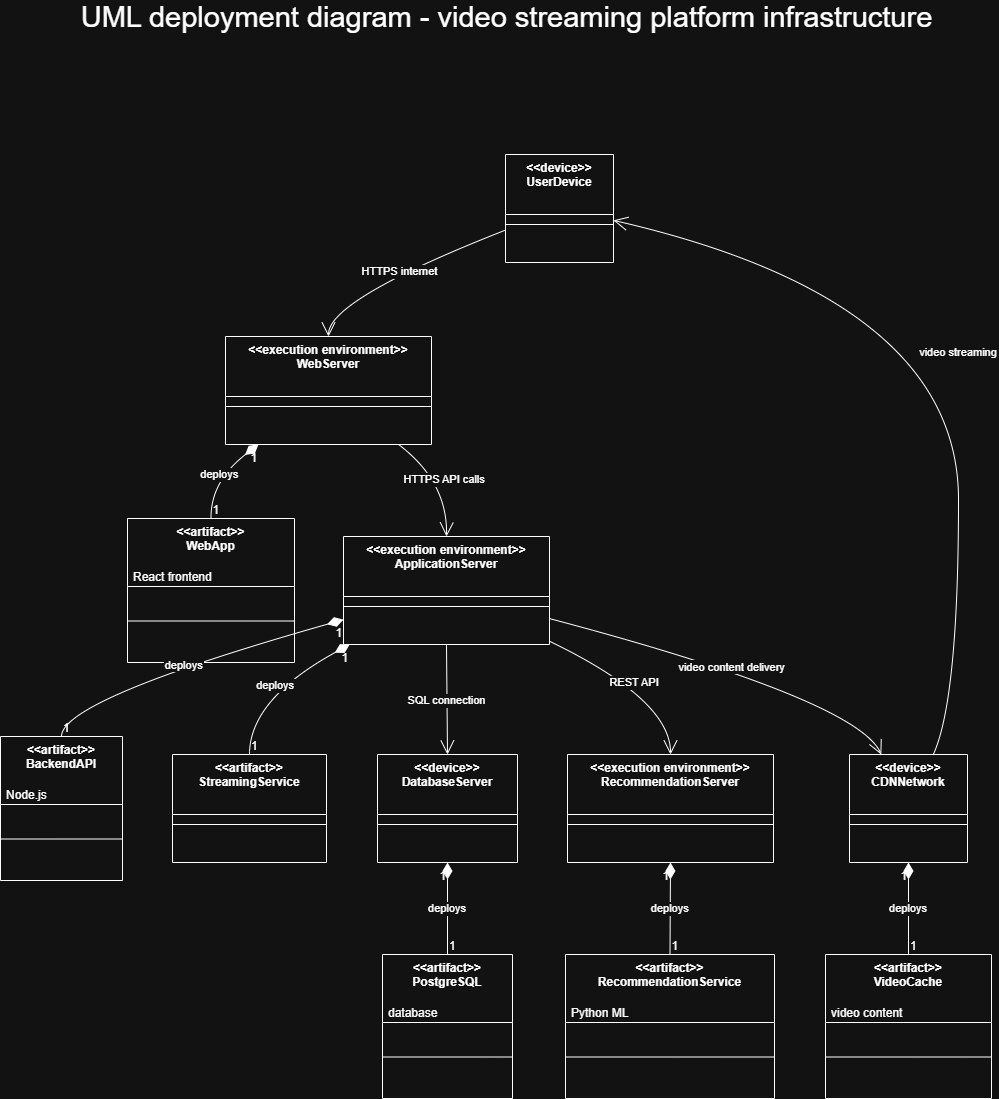

The diagram above was exported from draw.io. Its source (the exported page's mxGraphModel, read from the mxfile embedded in the PNG):
<mxGraphModel dx="571" dy="1088" grid="0" gridSize="10" guides="1" tooltips="1" connect="1" arrows="1" fold="1" page="0" pageScale="1" pageWidth="1169" pageHeight="1654" math="0" shadow="0">
  <root>
    <mxCell id="0" />
    <mxCell id="1" parent="0" />
    <mxCell id="2" parent="1" style="swimlane;fontStyle=1;align=center;verticalAlign=top;childLayout=stackLayout;horizontal=1;startSize=60;horizontalStack=0;resizeParent=1;resizeParentMax=0;resizeLast=0;collapsible=0;marginBottom=0;" value="&lt;&lt;device&gt;&gt;&#10;UserDevice" vertex="1">
      <mxGeometry height="108" width="108" x="513" y="8" as="geometry" />
    </mxCell>
    <mxCell id="3" parent="2" style="line;strokeWidth=1;fillColor=none;align=left;verticalAlign=middle;spacingTop=-1;spacingLeft=3;spacingRight=3;rotatable=0;labelPosition=right;points=[];portConstraint=eastwest;strokeColor=inherit;" vertex="1">
      <mxGeometry height="20" width="108" y="60" as="geometry" />
    </mxCell>
    <mxCell id="4" parent="1" style="swimlane;fontStyle=1;align=center;verticalAlign=top;childLayout=stackLayout;horizontal=1;startSize=60;horizontalStack=0;resizeParent=1;resizeParentMax=0;resizeLast=0;collapsible=0;marginBottom=0;" value="&lt;&lt;execution environment&gt;&gt;&#10;WebServer" vertex="1">
      <mxGeometry height="108" width="206" x="233" y="190" as="geometry" />
    </mxCell>
    <mxCell id="5" parent="4" style="line;strokeWidth=1;fillColor=none;align=left;verticalAlign=middle;spacingTop=-1;spacingLeft=3;spacingRight=3;rotatable=0;labelPosition=right;points=[];portConstraint=eastwest;strokeColor=inherit;" vertex="1">
      <mxGeometry height="20" width="206" y="60" as="geometry" />
    </mxCell>
    <mxCell id="6" parent="1" style="swimlane;fontStyle=1;align=center;verticalAlign=top;childLayout=stackLayout;horizontal=1;startSize=60;horizontalStack=0;resizeParent=1;resizeParentMax=0;resizeLast=0;collapsible=0;marginBottom=0;" value="&lt;&lt;execution environment&gt;&gt;&#10;ApplicationServer" vertex="1">
      <mxGeometry height="108" width="206" x="351" y="390" as="geometry" />
    </mxCell>
    <mxCell id="7" parent="6" style="line;strokeWidth=1;fillColor=none;align=left;verticalAlign=middle;spacingTop=-1;spacingLeft=3;spacingRight=3;rotatable=0;labelPosition=right;points=[];portConstraint=eastwest;strokeColor=inherit;" vertex="1">
      <mxGeometry height="20" width="206" y="60" as="geometry" />
    </mxCell>
    <mxCell id="8" parent="1" style="swimlane;fontStyle=1;align=center;verticalAlign=top;childLayout=stackLayout;horizontal=1;startSize=60;horizontalStack=0;resizeParent=1;resizeParentMax=0;resizeLast=0;collapsible=0;marginBottom=0;" value="&lt;&lt;execution environment&gt;&gt;&#10;RecommendationServer" vertex="1">
      <mxGeometry height="108" width="206" x="575" y="608" as="geometry" />
    </mxCell>
    <mxCell id="9" parent="8" style="line;strokeWidth=1;fillColor=none;align=left;verticalAlign=middle;spacingTop=-1;spacingLeft=3;spacingRight=3;rotatable=0;labelPosition=right;points=[];portConstraint=eastwest;strokeColor=inherit;" vertex="1">
      <mxGeometry height="20" width="206" y="60" as="geometry" />
    </mxCell>
    <mxCell id="10" parent="1" style="swimlane;fontStyle=1;align=center;verticalAlign=top;childLayout=stackLayout;horizontal=1;startSize=60;horizontalStack=0;resizeParent=1;resizeParentMax=0;resizeLast=0;collapsible=0;marginBottom=0;" value="&lt;&lt;device&gt;&gt;&#10;DatabaseServer" vertex="1">
      <mxGeometry height="108" width="140" x="385" y="608" as="geometry" />
    </mxCell>
    <mxCell id="11" parent="10" style="line;strokeWidth=1;fillColor=none;align=left;verticalAlign=middle;spacingTop=-1;spacingLeft=3;spacingRight=3;rotatable=0;labelPosition=right;points=[];portConstraint=eastwest;strokeColor=inherit;" vertex="1">
      <mxGeometry height="20" width="140" y="60" as="geometry" />
    </mxCell>
    <mxCell id="12" parent="1" style="swimlane;fontStyle=1;align=center;verticalAlign=top;childLayout=stackLayout;horizontal=1;startSize=60;horizontalStack=0;resizeParent=1;resizeParentMax=0;resizeLast=0;collapsible=0;marginBottom=0;" value="&lt;&lt;device&gt;&gt;&#10;CDNNetwork" vertex="1">
      <mxGeometry height="108" width="118" x="857" y="608" as="geometry" />
    </mxCell>
    <mxCell id="13" parent="12" style="line;strokeWidth=1;fillColor=none;align=left;verticalAlign=middle;spacingTop=-1;spacingLeft=3;spacingRight=3;rotatable=0;labelPosition=right;points=[];portConstraint=eastwest;strokeColor=inherit;" vertex="1">
      <mxGeometry height="20" width="118" y="60" as="geometry" />
    </mxCell>
    <mxCell id="14" parent="1" style="swimlane;fontStyle=1;align=center;verticalAlign=top;childLayout=stackLayout;horizontal=1;startSize=68;horizontalStack=0;resizeParent=1;resizeParentMax=0;resizeLast=0;collapsible=0;marginBottom=0;" value="&lt;&lt;artifact&gt;&gt;&#10;WebApp" vertex="1">
      <mxGeometry height="144" width="167" x="135" y="372" as="geometry" />
    </mxCell>
    <mxCell id="15" parent="14" style="text;strokeColor=none;fillColor=none;align=left;verticalAlign=top;spacingLeft=4;spacingRight=4;overflow=hidden;rotatable=0;points=[[0,0.5],[1,0.5]];portConstraint=eastwest;" value="React frontend" vertex="1">
      <mxGeometry height="45" width="167" y="45" as="geometry" />
    </mxCell>
    <mxCell id="16" parent="14" style="line;strokeWidth=1;fillColor=none;align=left;verticalAlign=middle;spacingTop=-1;spacingLeft=3;spacingRight=3;rotatable=0;labelPosition=right;points=[];portConstraint=eastwest;strokeColor=inherit;" vertex="1">
      <mxGeometry height="23" width="167" y="91" as="geometry" />
    </mxCell>
    <mxCell id="17" parent="1" style="swimlane;fontStyle=1;align=center;verticalAlign=top;childLayout=stackLayout;horizontal=1;startSize=68;horizontalStack=0;resizeParent=1;resizeParentMax=0;resizeLast=0;collapsible=0;marginBottom=0;" value="&lt;&lt;artifact&gt;&gt;&#10;BackendAPI" vertex="1">
      <mxGeometry height="144" width="122" x="8" y="590" as="geometry" />
    </mxCell>
    <mxCell id="18" parent="17" style="text;strokeColor=none;fillColor=none;align=left;verticalAlign=top;spacingLeft=4;spacingRight=4;overflow=hidden;rotatable=0;points=[[0,0.5],[1,0.5]];portConstraint=eastwest;" value="Node.js" vertex="1">
      <mxGeometry height="45" width="122" y="45" as="geometry" />
    </mxCell>
    <mxCell id="19" parent="17" style="line;strokeWidth=1;fillColor=none;align=left;verticalAlign=middle;spacingTop=-1;spacingLeft=3;spacingRight=3;rotatable=0;labelPosition=right;points=[];portConstraint=eastwest;strokeColor=inherit;" vertex="1">
      <mxGeometry height="23" width="122" y="91" as="geometry" />
    </mxCell>
    <mxCell id="20" parent="1" style="swimlane;fontStyle=1;align=center;verticalAlign=top;childLayout=stackLayout;horizontal=1;startSize=60;horizontalStack=0;resizeParent=1;resizeParentMax=0;resizeLast=0;collapsible=0;marginBottom=0;" value="&lt;&lt;artifact&gt;&gt;&#10;StreamingService" vertex="1">
      <mxGeometry height="108" width="154" x="180" y="608" as="geometry" />
    </mxCell>
    <mxCell id="21" parent="20" style="line;strokeWidth=1;fillColor=none;align=left;verticalAlign=middle;spacingTop=-1;spacingLeft=3;spacingRight=3;rotatable=0;labelPosition=right;points=[];portConstraint=eastwest;strokeColor=inherit;" vertex="1">
      <mxGeometry height="20" width="154" y="60" as="geometry" />
    </mxCell>
    <mxCell id="22" parent="1" style="swimlane;fontStyle=1;align=center;verticalAlign=top;childLayout=stackLayout;horizontal=1;startSize=68;horizontalStack=0;resizeParent=1;resizeParentMax=0;resizeLast=0;collapsible=0;marginBottom=0;" value="&lt;&lt;artifact&gt;&gt;&#10;RecommendationService" vertex="1">
      <mxGeometry height="144" width="209" x="573" y="808" as="geometry" />
    </mxCell>
    <mxCell id="23" parent="22" style="text;strokeColor=none;fillColor=none;align=left;verticalAlign=top;spacingLeft=4;spacingRight=4;overflow=hidden;rotatable=0;points=[[0,0.5],[1,0.5]];portConstraint=eastwest;" value="Python ML" vertex="1">
      <mxGeometry height="45" width="209" y="45" as="geometry" />
    </mxCell>
    <mxCell id="24" parent="22" style="line;strokeWidth=1;fillColor=none;align=left;verticalAlign=middle;spacingTop=-1;spacingLeft=3;spacingRight=3;rotatable=0;labelPosition=right;points=[];portConstraint=eastwest;strokeColor=inherit;" vertex="1">
      <mxGeometry height="23" width="209" y="91" as="geometry" />
    </mxCell>
    <mxCell id="25" parent="1" style="swimlane;fontStyle=1;align=center;verticalAlign=top;childLayout=stackLayout;horizontal=1;startSize=68;horizontalStack=0;resizeParent=1;resizeParentMax=0;resizeLast=0;collapsible=0;marginBottom=0;" value="&lt;&lt;artifact&gt;&gt;&#10;PostgreSQL" vertex="1">
      <mxGeometry height="144" width="130" x="390" y="808" as="geometry" />
    </mxCell>
    <mxCell id="26" parent="25" style="text;strokeColor=none;fillColor=none;align=left;verticalAlign=top;spacingLeft=4;spacingRight=4;overflow=hidden;rotatable=0;points=[[0,0.5],[1,0.5]];portConstraint=eastwest;" value="database" vertex="1">
      <mxGeometry height="45" width="130" y="45" as="geometry" />
    </mxCell>
    <mxCell id="27" parent="25" style="line;strokeWidth=1;fillColor=none;align=left;verticalAlign=middle;spacingTop=-1;spacingLeft=3;spacingRight=3;rotatable=0;labelPosition=right;points=[];portConstraint=eastwest;strokeColor=inherit;" vertex="1">
      <mxGeometry height="23" width="130" y="91" as="geometry" />
    </mxCell>
    <mxCell id="28" parent="1" style="swimlane;fontStyle=1;align=center;verticalAlign=top;childLayout=stackLayout;horizontal=1;startSize=68;horizontalStack=0;resizeParent=1;resizeParentMax=0;resizeLast=0;collapsible=0;marginBottom=0;" value="&lt;&lt;artifact&gt;&gt;&#10;VideoCache" vertex="1">
      <mxGeometry height="144" width="166" x="833" y="808" as="geometry" />
    </mxCell>
    <mxCell id="29" parent="28" style="text;strokeColor=none;fillColor=none;align=left;verticalAlign=top;spacingLeft=4;spacingRight=4;overflow=hidden;rotatable=0;points=[[0,0.5],[1,0.5]];portConstraint=eastwest;" value="video content" vertex="1">
      <mxGeometry height="45" width="166" y="45" as="geometry" />
    </mxCell>
    <mxCell id="30" parent="28" style="line;strokeWidth=1;fillColor=none;align=left;verticalAlign=middle;spacingTop=-1;spacingLeft=3;spacingRight=3;rotatable=0;labelPosition=right;points=[];portConstraint=eastwest;strokeColor=inherit;" vertex="1">
      <mxGeometry height="23" width="166" y="91" as="geometry" />
    </mxCell>
    <mxCell id="31" edge="1" parent="1" source="4" style="curved=1;startArrow=diamondThin;startSize=14;startFill=1;endArrow=none;exitX=0.16;exitY=1;entryX=0.5;entryY=0;" target="14" value="deploys">
      <mxGeometry relative="1" as="geometry">
        <Array as="points">
          <mxPoint x="218" y="335" />
        </Array>
      </mxGeometry>
    </mxCell>
    <mxCell id="32" parent="31" style="edgeLabel;resizable=0;labelBackgroundColor=none;fontSize=12;align=right;verticalAlign=top;" value="1" vertex="1">
      <mxGeometry relative="1" x="-1" as="geometry" />
    </mxCell>
    <mxCell id="33" parent="31" style="edgeLabel;resizable=0;labelBackgroundColor=none;fontSize=12;align=left;verticalAlign=bottom;" value="1" vertex="1">
      <mxGeometry relative="1" x="1" as="geometry" />
    </mxCell>
    <mxCell id="34" edge="1" parent="1" source="6" style="curved=1;startArrow=diamondThin;startSize=14;startFill=1;endArrow=none;exitX=0;exitY=0.77;entryX=0.5;entryY=0;" target="17" value="deploys">
      <mxGeometry relative="1" as="geometry">
        <Array as="points">
          <mxPoint x="69" y="553" />
        </Array>
      </mxGeometry>
    </mxCell>
    <mxCell id="35" parent="34" style="edgeLabel;resizable=0;labelBackgroundColor=none;fontSize=12;align=right;verticalAlign=top;" value="1" vertex="1">
      <mxGeometry relative="1" x="-1" as="geometry" />
    </mxCell>
    <mxCell id="36" parent="34" style="edgeLabel;resizable=0;labelBackgroundColor=none;fontSize=12;align=left;verticalAlign=bottom;" value="1" vertex="1">
      <mxGeometry relative="1" x="1" as="geometry" />
    </mxCell>
    <mxCell id="37" edge="1" parent="1" source="6" style="curved=1;startArrow=diamondThin;startSize=14;startFill=1;endArrow=none;exitX=0.03;exitY=1;entryX=0.5;entryY=0;" target="20" value="deploys">
      <mxGeometry relative="1" as="geometry">
        <Array as="points">
          <mxPoint x="257" y="553" />
        </Array>
      </mxGeometry>
    </mxCell>
    <mxCell id="38" parent="37" style="edgeLabel;resizable=0;labelBackgroundColor=none;fontSize=12;align=right;verticalAlign=top;" value="1" vertex="1">
      <mxGeometry relative="1" x="-1" as="geometry" />
    </mxCell>
    <mxCell id="39" parent="37" style="edgeLabel;resizable=0;labelBackgroundColor=none;fontSize=12;align=left;verticalAlign=bottom;" value="1" vertex="1">
      <mxGeometry relative="1" x="1" as="geometry" />
    </mxCell>
    <mxCell id="40" edge="1" parent="1" source="8" style="curved=1;startArrow=diamondThin;startSize=14;startFill=1;endArrow=none;exitX=0.5;exitY=1;entryX=0.5;entryY=0;" target="22" value="deploys">
      <mxGeometry relative="1" as="geometry">
        <Array as="points" />
      </mxGeometry>
    </mxCell>
    <mxCell id="41" parent="40" style="edgeLabel;resizable=0;labelBackgroundColor=none;fontSize=12;align=right;verticalAlign=top;" value="1" vertex="1">
      <mxGeometry relative="1" x="-1" as="geometry" />
    </mxCell>
    <mxCell id="42" parent="40" style="edgeLabel;resizable=0;labelBackgroundColor=none;fontSize=12;align=left;verticalAlign=bottom;" value="1" vertex="1">
      <mxGeometry relative="1" x="1" as="geometry" />
    </mxCell>
    <mxCell id="43" edge="1" parent="1" source="10" style="curved=1;startArrow=diamondThin;startSize=14;startFill=1;endArrow=none;exitX=0.5;exitY=1;entryX=0.5;entryY=0;" target="25" value="deploys">
      <mxGeometry relative="1" as="geometry">
        <Array as="points" />
      </mxGeometry>
    </mxCell>
    <mxCell id="44" parent="43" style="edgeLabel;resizable=0;labelBackgroundColor=none;fontSize=12;align=right;verticalAlign=top;" value="1" vertex="1">
      <mxGeometry relative="1" x="-1" as="geometry" />
    </mxCell>
    <mxCell id="45" parent="43" style="edgeLabel;resizable=0;labelBackgroundColor=none;fontSize=12;align=left;verticalAlign=bottom;" value="1" vertex="1">
      <mxGeometry relative="1" x="1" as="geometry" />
    </mxCell>
    <mxCell id="46" edge="1" parent="1" source="12" style="curved=1;startArrow=diamondThin;startSize=14;startFill=1;endArrow=none;exitX=0.5;exitY=1;entryX=0.5;entryY=0;" target="28" value="deploys">
      <mxGeometry relative="1" as="geometry">
        <Array as="points" />
      </mxGeometry>
    </mxCell>
    <mxCell id="47" parent="46" style="edgeLabel;resizable=0;labelBackgroundColor=none;fontSize=12;align=right;verticalAlign=top;" value="1" vertex="1">
      <mxGeometry relative="1" x="-1" as="geometry" />
    </mxCell>
    <mxCell id="48" parent="46" style="edgeLabel;resizable=0;labelBackgroundColor=none;fontSize=12;align=left;verticalAlign=bottom;" value="1" vertex="1">
      <mxGeometry relative="1" x="1" as="geometry" />
    </mxCell>
    <mxCell id="49" edge="1" parent="1" source="2" style="curved=1;startArrow=none;endArrow=open;endSize=12;exitX=0;exitY=0.7;entryX=0.5;entryY=0;" target="4" value="HTTPS internet">
      <mxGeometry relative="1" as="geometry">
        <Array as="points">
          <mxPoint x="336" y="153" />
        </Array>
      </mxGeometry>
    </mxCell>
    <mxCell id="50" edge="1" parent="1" source="4" style="curved=1;startArrow=none;endArrow=open;endSize=12;exitX=0.84;exitY=1;entryX=0.5;entryY=0;" target="6" value="HTTPS API calls">
      <mxGeometry relative="1" as="geometry">
        <Array as="points">
          <mxPoint x="455" y="335" />
        </Array>
      </mxGeometry>
    </mxCell>
    <mxCell id="51" edge="1" parent="1" source="6" style="curved=1;startArrow=none;endArrow=open;endSize=12;exitX=0.5;exitY=1;entryX=0.5;entryY=0;" target="10" value="SQL connection">
      <mxGeometry relative="1" as="geometry">
        <Array as="points" />
      </mxGeometry>
    </mxCell>
    <mxCell id="52" edge="1" parent="1" source="6" style="curved=1;startArrow=none;endArrow=open;endSize=12;exitX=1;exitY=0.97;entryX=0.5;entryY=0;" target="8" value="REST API">
      <mxGeometry relative="1" as="geometry">
        <Array as="points">
          <mxPoint x="678" y="553" />
        </Array>
      </mxGeometry>
    </mxCell>
    <mxCell id="53" edge="1" parent="1" source="6" style="curved=1;startArrow=none;endArrow=open;endSize=12;exitX=1;exitY=0.76;entryX=0.27;entryY=0;" target="12" value="video content delivery">
      <mxGeometry relative="1" as="geometry">
        <Array as="points">
          <mxPoint x="863" y="553" />
        </Array>
      </mxGeometry>
    </mxCell>
    <mxCell id="54" edge="1" parent="1" source="12" style="curved=1;startArrow=none;endArrow=open;endSize=12;exitX=0.71;exitY=0;entryX=1;entryY=0.61;" target="2" value="video streaming">
      <mxGeometry relative="1" as="geometry">
        <Array as="points">
          <mxPoint x="966" y="553" />
          <mxPoint x="966" y="153" />
        </Array>
      </mxGeometry>
    </mxCell>
    <mxCell id="5BN0a1ftDkgaCyq_narJ-54" parent="1" style="text;html=1;whiteSpace=wrap;strokeColor=none;fillColor=none;align=center;verticalAlign=middle;rounded=0;fontSize=16;" value="&lt;font style=&quot;font-size: 29px;&quot;&gt;UML deployment diagram - video streaming platform infrastructure&lt;/font&gt;" vertex="1">
      <mxGeometry height="30" width="945" x="42" y="-144" as="geometry" />
    </mxCell>
  </root>
</mxGraphModel>